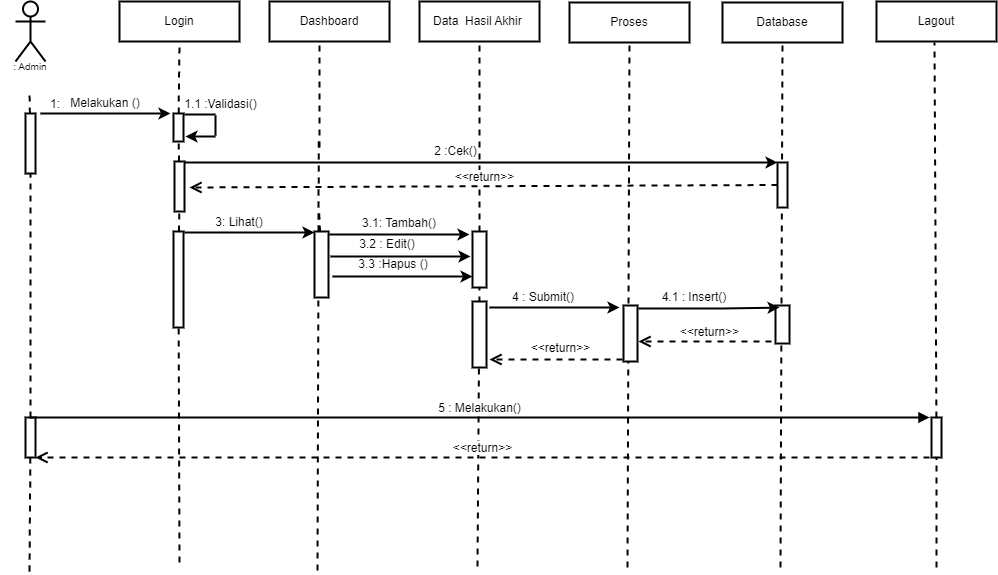

The diagram above was exported from draw.io. Its source (the exported page's mxGraphModel, read from the mxfile embedded in the PNG):
<mxGraphModel dx="3160" dy="1620" grid="1" gridSize="10" guides="1" tooltips="1" connect="1" arrows="1" fold="1" page="1" pageScale="1" pageWidth="1169" pageHeight="827" math="0" shadow="0">
  <root>
    <mxCell id="0" />
    <mxCell id="1" parent="0" />
    <mxCell id="jsltbcDsNYil0ZnTNmRe-1" value="&lt;br&gt;&lt;br&gt;&lt;br&gt;&lt;br&gt;&lt;br&gt;" style="shape=umlActor;verticalLabelPosition=bottom;verticalAlign=top;html=1;outlineConnect=0;strokeWidth=2;" vertex="1" parent="1">
      <mxGeometry x="103" y="90" width="30" height="60" as="geometry" />
    </mxCell>
    <mxCell id="jsltbcDsNYil0ZnTNmRe-2" value="Login" style="rounded=0;whiteSpace=wrap;html=1;strokeWidth=2;" vertex="1" parent="1">
      <mxGeometry x="207" y="90" width="120" height="40" as="geometry" />
    </mxCell>
    <mxCell id="jsltbcDsNYil0ZnTNmRe-3" value="Dashboard" style="rounded=0;whiteSpace=wrap;html=1;strokeWidth=2;" vertex="1" parent="1">
      <mxGeometry x="357" y="90" width="120" height="40" as="geometry" />
    </mxCell>
    <mxCell id="jsltbcDsNYil0ZnTNmRe-4" value="Data&amp;nbsp; Hasil Akhir&amp;nbsp;" style="rounded=0;whiteSpace=wrap;html=1;strokeWidth=2;" vertex="1" parent="1">
      <mxGeometry x="507" y="90" width="120" height="40" as="geometry" />
    </mxCell>
    <mxCell id="jsltbcDsNYil0ZnTNmRe-5" value="Lagout" style="rounded=0;whiteSpace=wrap;html=1;strokeWidth=2;" vertex="1" parent="1">
      <mxGeometry x="964" y="90" width="120" height="40" as="geometry" />
    </mxCell>
    <mxCell id="jsltbcDsNYil0ZnTNmRe-6" value="" style="endArrow=none;dashed=1;html=1;rounded=0;startArrow=none;strokeWidth=2;" edge="1" parent="1" source="jsltbcDsNYil0ZnTNmRe-7">
      <mxGeometry width="50" height="50" relative="1" as="geometry">
        <mxPoint x="117" y="510" as="sourcePoint" />
        <mxPoint x="117" y="180" as="targetPoint" />
      </mxGeometry>
    </mxCell>
    <mxCell id="jsltbcDsNYil0ZnTNmRe-7" value="" style="rounded=0;whiteSpace=wrap;html=1;strokeWidth=2;" vertex="1" parent="1">
      <mxGeometry x="113" y="202" width="10" height="60" as="geometry" />
    </mxCell>
    <mxCell id="jsltbcDsNYil0ZnTNmRe-8" value="" style="endArrow=none;dashed=1;html=1;rounded=0;strokeWidth=2;startArrow=none;" edge="1" parent="1" source="jsltbcDsNYil0ZnTNmRe-60" target="jsltbcDsNYil0ZnTNmRe-7">
      <mxGeometry width="50" height="50" relative="1" as="geometry">
        <mxPoint x="117" y="660" as="sourcePoint" />
        <mxPoint x="117" y="180" as="targetPoint" />
      </mxGeometry>
    </mxCell>
    <mxCell id="jsltbcDsNYil0ZnTNmRe-9" value="" style="endArrow=none;dashed=1;html=1;rounded=0;startArrow=none;entryX=0.5;entryY=1;entryDx=0;entryDy=0;strokeWidth=2;" edge="1" parent="1" source="jsltbcDsNYil0ZnTNmRe-10" target="jsltbcDsNYil0ZnTNmRe-2">
      <mxGeometry width="50" height="50" relative="1" as="geometry">
        <mxPoint x="265" y="510" as="sourcePoint" />
        <mxPoint x="265" y="180" as="targetPoint" />
      </mxGeometry>
    </mxCell>
    <mxCell id="jsltbcDsNYil0ZnTNmRe-10" value="" style="rounded=0;whiteSpace=wrap;html=1;strokeWidth=2;" vertex="1" parent="1">
      <mxGeometry x="261" y="202" width="10" height="28" as="geometry" />
    </mxCell>
    <mxCell id="jsltbcDsNYil0ZnTNmRe-11" value="" style="endArrow=none;dashed=1;html=1;rounded=0;startArrow=none;strokeWidth=2;" edge="1" parent="1" source="jsltbcDsNYil0ZnTNmRe-15" target="jsltbcDsNYil0ZnTNmRe-10">
      <mxGeometry width="50" height="50" relative="1" as="geometry">
        <mxPoint x="265" y="510" as="sourcePoint" />
        <mxPoint x="265" y="180" as="targetPoint" />
      </mxGeometry>
    </mxCell>
    <mxCell id="jsltbcDsNYil0ZnTNmRe-12" value="" style="endArrow=classic;html=1;rounded=0;strokeWidth=2;" edge="1" parent="1">
      <mxGeometry width="50" height="50" relative="1" as="geometry">
        <mxPoint x="128" y="202" as="sourcePoint" />
        <mxPoint x="258" y="202" as="targetPoint" />
      </mxGeometry>
    </mxCell>
    <mxCell id="jsltbcDsNYil0ZnTNmRe-13" value="1:" style="text;html=1;strokeColor=none;fillColor=none;align=center;verticalAlign=middle;whiteSpace=wrap;rounded=0;strokeWidth=2;" vertex="1" parent="1">
      <mxGeometry x="113" y="184" width="60" height="18" as="geometry" />
    </mxCell>
    <mxCell id="jsltbcDsNYil0ZnTNmRe-14" value="Melakukan ()" style="text;html=1;strokeColor=none;fillColor=none;align=center;verticalAlign=middle;whiteSpace=wrap;rounded=0;strokeWidth=2;" vertex="1" parent="1">
      <mxGeometry x="148" y="182" width="90" height="20" as="geometry" />
    </mxCell>
    <mxCell id="jsltbcDsNYil0ZnTNmRe-15" value="" style="rounded=0;whiteSpace=wrap;html=1;strokeWidth=2;" vertex="1" parent="1">
      <mxGeometry x="262" y="250" width="10" height="50" as="geometry" />
    </mxCell>
    <mxCell id="jsltbcDsNYil0ZnTNmRe-16" value="" style="endArrow=none;dashed=1;html=1;rounded=0;startArrow=none;strokeWidth=2;" edge="1" parent="1" source="jsltbcDsNYil0ZnTNmRe-17" target="jsltbcDsNYil0ZnTNmRe-15">
      <mxGeometry width="50" height="50" relative="1" as="geometry">
        <mxPoint x="265" y="510" as="sourcePoint" />
        <mxPoint x="265.95238095238096" y="230" as="targetPoint" />
      </mxGeometry>
    </mxCell>
    <mxCell id="jsltbcDsNYil0ZnTNmRe-17" value="" style="rounded=0;whiteSpace=wrap;html=1;strokeWidth=2;" vertex="1" parent="1">
      <mxGeometry x="261" y="320" width="10" height="96" as="geometry" />
    </mxCell>
    <mxCell id="jsltbcDsNYil0ZnTNmRe-18" value="" style="endArrow=none;dashed=1;html=1;rounded=0;strokeWidth=2;" edge="1" parent="1" target="jsltbcDsNYil0ZnTNmRe-17">
      <mxGeometry width="50" height="50" relative="1" as="geometry">
        <mxPoint x="267" y="651" as="sourcePoint" />
        <mxPoint x="266.7872340425531" y="300" as="targetPoint" />
      </mxGeometry>
    </mxCell>
    <mxCell id="jsltbcDsNYil0ZnTNmRe-19" value="" style="endArrow=none;dashed=1;html=1;rounded=0;startArrow=none;entryX=0.5;entryY=1;entryDx=0;entryDy=0;strokeWidth=2;" edge="1" parent="1">
      <mxGeometry width="50" height="50" relative="1" as="geometry">
        <mxPoint x="407" y="236" as="sourcePoint" />
        <mxPoint x="407" y="130" as="targetPoint" />
      </mxGeometry>
    </mxCell>
    <mxCell id="jsltbcDsNYil0ZnTNmRe-20" value="" style="endArrow=none;dashed=1;html=1;rounded=0;startArrow=none;exitX=0.5;exitY=0;exitDx=0;exitDy=0;strokeWidth=2;" edge="1" parent="1">
      <mxGeometry width="50" height="50" relative="1" as="geometry">
        <mxPoint x="406" y="320" as="sourcePoint" />
        <mxPoint x="406.2372881355932" y="230" as="targetPoint" />
      </mxGeometry>
    </mxCell>
    <mxCell id="jsltbcDsNYil0ZnTNmRe-21" value="" style="endArrow=none;dashed=1;html=1;rounded=0;startArrow=none;strokeWidth=2;" edge="1" parent="1" source="jsltbcDsNYil0ZnTNmRe-42">
      <mxGeometry width="50" height="50" relative="1" as="geometry">
        <mxPoint x="407" y="376" as="sourcePoint" />
        <mxPoint x="406.6428571428571" y="300" as="targetPoint" />
      </mxGeometry>
    </mxCell>
    <mxCell id="jsltbcDsNYil0ZnTNmRe-22" value="" style="endArrow=none;dashed=1;html=1;rounded=0;strokeWidth=2;" edge="1" parent="1">
      <mxGeometry width="50" height="50" relative="1" as="geometry">
        <mxPoint x="405" y="659" as="sourcePoint" />
        <mxPoint x="405.9203821656049" y="370" as="targetPoint" />
      </mxGeometry>
    </mxCell>
    <mxCell id="jsltbcDsNYil0ZnTNmRe-23" value="" style="endArrow=classic;html=1;rounded=0;exitX=1;exitY=0;exitDx=0;exitDy=0;entryX=0;entryY=0;entryDx=0;entryDy=0;strokeWidth=2;" edge="1" parent="1" target="jsltbcDsNYil0ZnTNmRe-38">
      <mxGeometry width="50" height="50" relative="1" as="geometry">
        <mxPoint x="272" y="251" as="sourcePoint" />
        <mxPoint x="562" y="250" as="targetPoint" />
      </mxGeometry>
    </mxCell>
    <mxCell id="jsltbcDsNYil0ZnTNmRe-24" value="&lt;span style=&quot;&quot;&gt;1.1 :Validasi()&lt;/span&gt;" style="text;html=1;strokeColor=none;fillColor=none;align=center;verticalAlign=middle;whiteSpace=wrap;rounded=0;strokeWidth=2;" vertex="1" parent="1">
      <mxGeometry x="271" y="184" width="75" height="18" as="geometry" />
    </mxCell>
    <mxCell id="jsltbcDsNYil0ZnTNmRe-25" value="" style="endArrow=none;dashed=1;html=1;rounded=0;entryX=0.5;entryY=1;entryDx=0;entryDy=0;strokeWidth=2;startArrow=none;" edge="1" parent="1" source="jsltbcDsNYil0ZnTNmRe-43" target="jsltbcDsNYil0ZnTNmRe-4">
      <mxGeometry width="50" height="50" relative="1" as="geometry">
        <mxPoint x="565" y="655" as="sourcePoint" />
        <mxPoint x="565.929906542056" y="257" as="targetPoint" />
      </mxGeometry>
    </mxCell>
    <mxCell id="jsltbcDsNYil0ZnTNmRe-26" value="" style="endArrow=none;dashed=1;html=1;rounded=0;entryX=0.5;entryY=1;entryDx=0;entryDy=0;startArrow=none;strokeWidth=2;" edge="1" parent="1" source="jsltbcDsNYil0ZnTNmRe-27">
      <mxGeometry width="50" height="50" relative="1" as="geometry">
        <mxPoint x="1020" y="656" as="sourcePoint" />
        <mxPoint x="1022" y="131" as="targetPoint" />
      </mxGeometry>
    </mxCell>
    <mxCell id="jsltbcDsNYil0ZnTNmRe-27" value="" style="rounded=0;whiteSpace=wrap;html=1;strokeWidth=2;fontSize=10;" vertex="1" parent="1">
      <mxGeometry x="1019" y="506" width="10" height="40" as="geometry" />
    </mxCell>
    <mxCell id="jsltbcDsNYil0ZnTNmRe-28" value="" style="endArrow=none;dashed=1;html=1;rounded=0;entryX=0.5;entryY=1;entryDx=0;entryDy=0;strokeWidth=2;" edge="1" parent="1" target="jsltbcDsNYil0ZnTNmRe-27">
      <mxGeometry width="50" height="50" relative="1" as="geometry">
        <mxPoint x="1024" y="656" as="sourcePoint" />
        <mxPoint x="1022" y="131" as="targetPoint" />
      </mxGeometry>
    </mxCell>
    <mxCell id="jsltbcDsNYil0ZnTNmRe-29" value=": Admin" style="text;html=1;strokeColor=none;fillColor=none;align=center;verticalAlign=middle;whiteSpace=wrap;rounded=0;strokeWidth=1;fontSize=10;" vertex="1" parent="1">
      <mxGeometry x="88" y="150" width="60" height="10" as="geometry" />
    </mxCell>
    <mxCell id="jsltbcDsNYil0ZnTNmRe-30" value="Proses" style="rounded=0;whiteSpace=wrap;html=1;strokeWidth=2;" vertex="1" parent="1">
      <mxGeometry x="657" y="91" width="120" height="40" as="geometry" />
    </mxCell>
    <mxCell id="jsltbcDsNYil0ZnTNmRe-31" value="" style="endArrow=none;dashed=1;html=1;rounded=0;entryX=0.5;entryY=1;entryDx=0;entryDy=0;strokeWidth=2;" edge="1" parent="1" target="jsltbcDsNYil0ZnTNmRe-30">
      <mxGeometry width="50" height="50" relative="1" as="geometry">
        <mxPoint x="715" y="656.0000000000002" as="sourcePoint" />
        <mxPoint x="715.929906542056" y="258" as="targetPoint" />
      </mxGeometry>
    </mxCell>
    <mxCell id="jsltbcDsNYil0ZnTNmRe-32" value="" style="endArrow=none;html=1;rounded=0;exitX=0.5;exitY=0;exitDx=0;exitDy=0;strokeWidth=2;" edge="1" parent="1">
      <mxGeometry width="50" height="50" relative="1" as="geometry">
        <mxPoint x="272" y="203" as="sourcePoint" />
        <mxPoint x="303" y="203" as="targetPoint" />
      </mxGeometry>
    </mxCell>
    <mxCell id="jsltbcDsNYil0ZnTNmRe-33" value="" style="endArrow=none;html=1;rounded=0;strokeWidth=2;" edge="1" parent="1">
      <mxGeometry width="50" height="50" relative="1" as="geometry">
        <mxPoint x="303" y="224" as="sourcePoint" />
        <mxPoint x="303" y="204" as="targetPoint" />
      </mxGeometry>
    </mxCell>
    <mxCell id="jsltbcDsNYil0ZnTNmRe-34" value="" style="endArrow=classic;html=1;rounded=0;strokeWidth=2;" edge="1" parent="1">
      <mxGeometry width="50" height="50" relative="1" as="geometry">
        <mxPoint x="303" y="225" as="sourcePoint" />
        <mxPoint x="273" y="225" as="targetPoint" />
      </mxGeometry>
    </mxCell>
    <mxCell id="jsltbcDsNYil0ZnTNmRe-35" value="Database" style="rounded=0;whiteSpace=wrap;html=1;strokeWidth=2;" vertex="1" parent="1">
      <mxGeometry x="810" y="91" width="120" height="40" as="geometry" />
    </mxCell>
    <mxCell id="jsltbcDsNYil0ZnTNmRe-36" value="" style="endArrow=none;dashed=1;html=1;rounded=0;entryX=0.5;entryY=1;entryDx=0;entryDy=0;strokeWidth=2;" edge="1" parent="1" target="jsltbcDsNYil0ZnTNmRe-35">
      <mxGeometry width="50" height="50" relative="1" as="geometry">
        <mxPoint x="868" y="656.0000000000002" as="sourcePoint" />
        <mxPoint x="868.929906542056" y="258" as="targetPoint" />
      </mxGeometry>
    </mxCell>
    <mxCell id="jsltbcDsNYil0ZnTNmRe-37" value="" style="rounded=0;whiteSpace=wrap;html=1;strokeWidth=2;fontSize=10;" vertex="1" parent="1">
      <mxGeometry x="863" y="394" width="14" height="38" as="geometry" />
    </mxCell>
    <mxCell id="jsltbcDsNYil0ZnTNmRe-38" value="" style="rounded=0;whiteSpace=wrap;html=1;fontSize=12;strokeWidth=2;" vertex="1" parent="1">
      <mxGeometry x="865" y="251" width="10" height="45" as="geometry" />
    </mxCell>
    <mxCell id="jsltbcDsNYil0ZnTNmRe-39" value="2 :Cek()" style="text;html=1;strokeColor=none;fillColor=none;align=center;verticalAlign=middle;whiteSpace=wrap;rounded=0;strokeWidth=2;" vertex="1" parent="1">
      <mxGeometry x="470" y="230" width="147" height="20" as="geometry" />
    </mxCell>
    <mxCell id="jsltbcDsNYil0ZnTNmRe-40" value="&amp;lt;&amp;lt;return&amp;gt;&amp;gt;" style="html=1;verticalAlign=bottom;endArrow=open;dashed=1;endSize=8;rounded=0;fontSize=12;exitX=0;exitY=0.5;exitDx=0;exitDy=0;strokeWidth=2;" edge="1" parent="1" source="jsltbcDsNYil0ZnTNmRe-38">
      <mxGeometry relative="1" as="geometry">
        <mxPoint x="857" y="276" as="sourcePoint" />
        <mxPoint x="277" y="276" as="targetPoint" />
      </mxGeometry>
    </mxCell>
    <mxCell id="jsltbcDsNYil0ZnTNmRe-41" value="" style="endArrow=classic;html=1;rounded=0;strokeWidth=2;" edge="1" parent="1">
      <mxGeometry width="50" height="50" relative="1" as="geometry">
        <mxPoint x="272" y="321" as="sourcePoint" />
        <mxPoint x="402" y="321" as="targetPoint" />
      </mxGeometry>
    </mxCell>
    <mxCell id="jsltbcDsNYil0ZnTNmRe-42" value="" style="rounded=0;whiteSpace=wrap;html=1;strokeWidth=2;" vertex="1" parent="1">
      <mxGeometry x="402" y="320" width="14" height="66" as="geometry" />
    </mxCell>
    <mxCell id="jsltbcDsNYil0ZnTNmRe-43" value="" style="rounded=0;whiteSpace=wrap;html=1;strokeWidth=2;fontSize=10;" vertex="1" parent="1">
      <mxGeometry x="560" y="320" width="14" height="56" as="geometry" />
    </mxCell>
    <mxCell id="jsltbcDsNYil0ZnTNmRe-44" value="" style="endArrow=none;dashed=1;html=1;rounded=0;entryX=0.5;entryY=1;entryDx=0;entryDy=0;strokeWidth=2;" edge="1" parent="1" target="jsltbcDsNYil0ZnTNmRe-43">
      <mxGeometry width="50" height="50" relative="1" as="geometry">
        <mxPoint x="565" y="655.0000000000002" as="sourcePoint" />
        <mxPoint x="567" y="130" as="targetPoint" />
      </mxGeometry>
    </mxCell>
    <mxCell id="jsltbcDsNYil0ZnTNmRe-45" value="" style="endArrow=classic;html=1;rounded=0;strokeWidth=2;" edge="1" parent="1">
      <mxGeometry width="50" height="50" relative="1" as="geometry">
        <mxPoint x="417" y="323" as="sourcePoint" />
        <mxPoint x="557" y="323" as="targetPoint" />
        <Array as="points">
          <mxPoint x="512" y="323" />
        </Array>
      </mxGeometry>
    </mxCell>
    <mxCell id="jsltbcDsNYil0ZnTNmRe-46" value="3: Lihat()" style="text;html=1;strokeColor=none;fillColor=none;align=center;verticalAlign=middle;whiteSpace=wrap;rounded=0;strokeWidth=2;fontSize=12;" vertex="1" parent="1">
      <mxGeometry x="297" y="296" width="60" height="30" as="geometry" />
    </mxCell>
    <mxCell id="jsltbcDsNYil0ZnTNmRe-47" value="3.1: Tambah()" style="text;html=1;strokeColor=none;fillColor=none;align=center;verticalAlign=middle;whiteSpace=wrap;rounded=0;strokeWidth=2;fontSize=12;" vertex="1" parent="1">
      <mxGeometry x="437" y="302" width="100" height="20" as="geometry" />
    </mxCell>
    <mxCell id="jsltbcDsNYil0ZnTNmRe-48" value="" style="endArrow=classic;html=1;rounded=0;strokeWidth=2;" edge="1" parent="1">
      <mxGeometry width="50" height="50" relative="1" as="geometry">
        <mxPoint x="418" y="345" as="sourcePoint" />
        <mxPoint x="558" y="345" as="targetPoint" />
        <Array as="points">
          <mxPoint x="513" y="345" />
        </Array>
      </mxGeometry>
    </mxCell>
    <mxCell id="jsltbcDsNYil0ZnTNmRe-49" value="" style="endArrow=classic;html=1;rounded=0;strokeWidth=2;" edge="1" parent="1">
      <mxGeometry width="50" height="50" relative="1" as="geometry">
        <mxPoint x="420" y="365" as="sourcePoint" />
        <mxPoint x="560" y="365" as="targetPoint" />
        <Array as="points">
          <mxPoint x="515" y="365" />
        </Array>
      </mxGeometry>
    </mxCell>
    <mxCell id="jsltbcDsNYil0ZnTNmRe-50" value="3.2 : Edit()" style="text;html=1;strokeColor=none;fillColor=none;align=center;verticalAlign=middle;whiteSpace=wrap;rounded=0;strokeWidth=2;fontSize=12;" vertex="1" parent="1">
      <mxGeometry x="425" y="320" width="100" height="26" as="geometry" />
    </mxCell>
    <mxCell id="jsltbcDsNYil0ZnTNmRe-51" value="3.3 :Hapus ()" style="text;html=1;strokeColor=none;fillColor=none;align=center;verticalAlign=middle;whiteSpace=wrap;rounded=0;strokeWidth=2;fontSize=12;" vertex="1" parent="1">
      <mxGeometry x="431" y="338" width="100" height="30" as="geometry" />
    </mxCell>
    <mxCell id="jsltbcDsNYil0ZnTNmRe-52" value="" style="rounded=0;whiteSpace=wrap;html=1;strokeWidth=2;fontSize=10;" vertex="1" parent="1">
      <mxGeometry x="711" y="394" width="14" height="56" as="geometry" />
    </mxCell>
    <mxCell id="jsltbcDsNYil0ZnTNmRe-53" value="" style="rounded=0;whiteSpace=wrap;html=1;strokeWidth=2;" vertex="1" parent="1">
      <mxGeometry x="560" y="390" width="14" height="66" as="geometry" />
    </mxCell>
    <mxCell id="jsltbcDsNYil0ZnTNmRe-54" value="" style="endArrow=classic;html=1;rounded=0;strokeWidth=2;" edge="1" parent="1">
      <mxGeometry width="50" height="50" relative="1" as="geometry">
        <mxPoint x="577" y="396" as="sourcePoint" />
        <mxPoint x="707" y="396" as="targetPoint" />
        <Array as="points">
          <mxPoint x="660" y="396" />
        </Array>
      </mxGeometry>
    </mxCell>
    <mxCell id="jsltbcDsNYil0ZnTNmRe-55" value="4 : Submit()" style="text;html=1;strokeColor=none;fillColor=none;align=center;verticalAlign=middle;whiteSpace=wrap;rounded=0;strokeWidth=2;fontSize=12;" vertex="1" parent="1">
      <mxGeometry x="586" y="379" width="90" height="14" as="geometry" />
    </mxCell>
    <mxCell id="jsltbcDsNYil0ZnTNmRe-56" value="&amp;lt;&amp;lt;return&amp;gt;&amp;gt;" style="html=1;verticalAlign=bottom;endArrow=open;dashed=1;endSize=8;rounded=0;strokeWidth=2;fontSize=12;" edge="1" parent="1">
      <mxGeometry x="-0.0526" y="-2" relative="1" as="geometry">
        <mxPoint x="710" y="448" as="sourcePoint" />
        <mxPoint x="577" y="448" as="targetPoint" />
        <mxPoint as="offset" />
      </mxGeometry>
    </mxCell>
    <mxCell id="jsltbcDsNYil0ZnTNmRe-57" value="" style="endArrow=classic;html=1;rounded=0;strokeWidth=2;entryX=0.286;entryY=0.053;entryDx=0;entryDy=0;entryPerimeter=0;" edge="1" parent="1" target="jsltbcDsNYil0ZnTNmRe-37">
      <mxGeometry width="50" height="50" relative="1" as="geometry">
        <mxPoint x="726" y="397" as="sourcePoint" />
        <mxPoint x="857" y="397" as="targetPoint" />
        <Array as="points">
          <mxPoint x="809" y="397" />
        </Array>
      </mxGeometry>
    </mxCell>
    <mxCell id="jsltbcDsNYil0ZnTNmRe-58" value="4.1 : Insert()" style="text;html=1;strokeColor=none;fillColor=none;align=center;verticalAlign=middle;whiteSpace=wrap;rounded=0;strokeWidth=2;fontSize=12;" vertex="1" parent="1">
      <mxGeometry x="737" y="379" width="90" height="14" as="geometry" />
    </mxCell>
    <mxCell id="jsltbcDsNYil0ZnTNmRe-59" value="&amp;lt;&amp;lt;return&amp;gt;&amp;gt;" style="html=1;verticalAlign=bottom;endArrow=open;dashed=1;endSize=8;rounded=0;strokeWidth=2;fontSize=12;" edge="1" parent="1">
      <mxGeometry x="-0.0677" relative="1" as="geometry">
        <mxPoint x="859" y="430" as="sourcePoint" />
        <mxPoint x="726" y="430" as="targetPoint" />
        <mxPoint as="offset" />
      </mxGeometry>
    </mxCell>
    <mxCell id="jsltbcDsNYil0ZnTNmRe-60" value="" style="rounded=0;whiteSpace=wrap;html=1;strokeWidth=2;fontSize=10;" vertex="1" parent="1">
      <mxGeometry x="113" y="506" width="10" height="40" as="geometry" />
    </mxCell>
    <mxCell id="jsltbcDsNYil0ZnTNmRe-61" value="" style="endArrow=none;dashed=1;html=1;rounded=0;strokeWidth=2;" edge="1" parent="1" target="jsltbcDsNYil0ZnTNmRe-60">
      <mxGeometry width="50" height="50" relative="1" as="geometry">
        <mxPoint x="117" y="660.0000000000002" as="sourcePoint" />
        <mxPoint x="117.92990654205619" y="262" as="targetPoint" />
      </mxGeometry>
    </mxCell>
    <mxCell id="jsltbcDsNYil0ZnTNmRe-62" value="5 : Melakukan()" style="html=1;verticalAlign=bottom;endArrow=block;rounded=0;strokeWidth=2;fontSize=12;exitX=0.5;exitY=0;exitDx=0;exitDy=0;" edge="1" parent="1" source="jsltbcDsNYil0ZnTNmRe-60">
      <mxGeometry width="80" relative="1" as="geometry">
        <mxPoint x="127" y="506" as="sourcePoint" />
        <mxPoint x="1017" y="506" as="targetPoint" />
      </mxGeometry>
    </mxCell>
    <mxCell id="jsltbcDsNYil0ZnTNmRe-63" value="&amp;lt;&amp;lt;return&amp;gt;&amp;gt;" style="html=1;verticalAlign=bottom;endArrow=open;dashed=1;endSize=8;rounded=0;strokeWidth=2;fontSize=12;" edge="1" parent="1">
      <mxGeometry relative="1" as="geometry">
        <mxPoint x="1017" y="546" as="sourcePoint" />
        <mxPoint x="123" y="546" as="targetPoint" />
      </mxGeometry>
    </mxCell>
  </root>
</mxGraphModel>